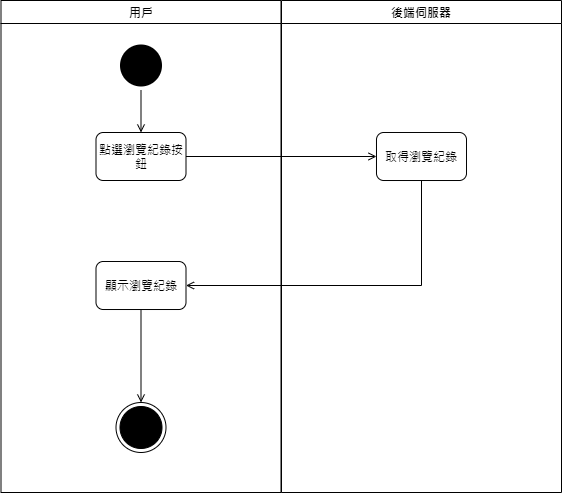

The diagram above was exported from draw.io. Its source (the exported page's mxGraphModel, read from the mxfile embedded in the PNG):
<mxGraphModel dx="434" dy="519" grid="1" gridSize="10" guides="1" tooltips="1" connect="1" arrows="1" fold="1" page="1" pageScale="1" pageWidth="1169" pageHeight="826" background="#ffffff" math="0" shadow="0">
  <root>
    <mxCell id="0" />
    <mxCell id="1" parent="0" />
    <mxCell id="2" value="用戶" style="swimlane;whiteSpace=wrap" parent="1" vertex="1">
      <mxGeometry x="164.5" y="128" width="280" height="492" as="geometry" />
    </mxCell>
    <mxCell id="U1VtSDaEiN3gDK13u1jD-6" style="edgeStyle=orthogonalEdgeStyle;rounded=0;orthogonalLoop=1;jettySize=auto;html=1;endArrow=open;endFill=0;" parent="2" source="5" target="U1VtSDaEiN3gDK13u1jD-5" edge="1">
      <mxGeometry relative="1" as="geometry" />
    </mxCell>
    <mxCell id="5" value="" style="ellipse;shape=startState;fillColor=#000000;strokeColor=none;" parent="2" vertex="1">
      <mxGeometry x="115" y="40" width="50" height="50" as="geometry" />
    </mxCell>
    <mxCell id="g6Gnsz7NScy_0bntoR4G-6" value="" style="ellipse;html=1;shape=endState;fillColor=#000000;shadow=0;sketch=0;" parent="2" vertex="1">
      <mxGeometry x="115" y="402" width="50" height="50" as="geometry" />
    </mxCell>
    <mxCell id="U1VtSDaEiN3gDK13u1jD-5" value="點選瀏覽紀錄按鈕" style="rounded=1;whiteSpace=wrap;html=1;" parent="2" vertex="1">
      <mxGeometry x="95" y="132" width="90" height="48" as="geometry" />
    </mxCell>
    <mxCell id="QILUHNXHyIBwIWxWpP42-10" style="edgeStyle=orthogonalEdgeStyle;rounded=0;orthogonalLoop=1;jettySize=auto;html=1;endArrow=open;endFill=0;" parent="2" source="QILUHNXHyIBwIWxWpP42-8" target="g6Gnsz7NScy_0bntoR4G-6" edge="1">
      <mxGeometry relative="1" as="geometry" />
    </mxCell>
    <mxCell id="QILUHNXHyIBwIWxWpP42-8" value="顯示瀏覽紀錄" style="rounded=1;whiteSpace=wrap;html=1;" parent="2" vertex="1">
      <mxGeometry x="95" y="261" width="90" height="48" as="geometry" />
    </mxCell>
    <mxCell id="3" value="後端伺服器" style="swimlane;whiteSpace=wrap" parent="1" vertex="1">
      <mxGeometry x="445" y="128" width="280" height="492" as="geometry" />
    </mxCell>
    <mxCell id="QILUHNXHyIBwIWxWpP42-6" value="取得瀏覽紀錄" style="rounded=1;whiteSpace=wrap;html=1;" parent="3" vertex="1">
      <mxGeometry x="95" y="132" width="90" height="48" as="geometry" />
    </mxCell>
    <mxCell id="QILUHNXHyIBwIWxWpP42-5" style="edgeStyle=orthogonalEdgeStyle;rounded=0;orthogonalLoop=1;jettySize=auto;html=1;endArrow=open;endFill=0;" parent="1" source="U1VtSDaEiN3gDK13u1jD-5" target="QILUHNXHyIBwIWxWpP42-6" edge="1">
      <mxGeometry relative="1" as="geometry">
        <mxPoint x="530" y="284" as="targetPoint" />
      </mxGeometry>
    </mxCell>
    <mxCell id="QILUHNXHyIBwIWxWpP42-9" style="edgeStyle=orthogonalEdgeStyle;rounded=0;orthogonalLoop=1;jettySize=auto;html=1;endArrow=open;endFill=0;" parent="1" source="QILUHNXHyIBwIWxWpP42-6" target="QILUHNXHyIBwIWxWpP42-8" edge="1">
      <mxGeometry relative="1" as="geometry">
        <Array as="points">
          <mxPoint x="585" y="413" />
        </Array>
      </mxGeometry>
    </mxCell>
  </root>
</mxGraphModel>